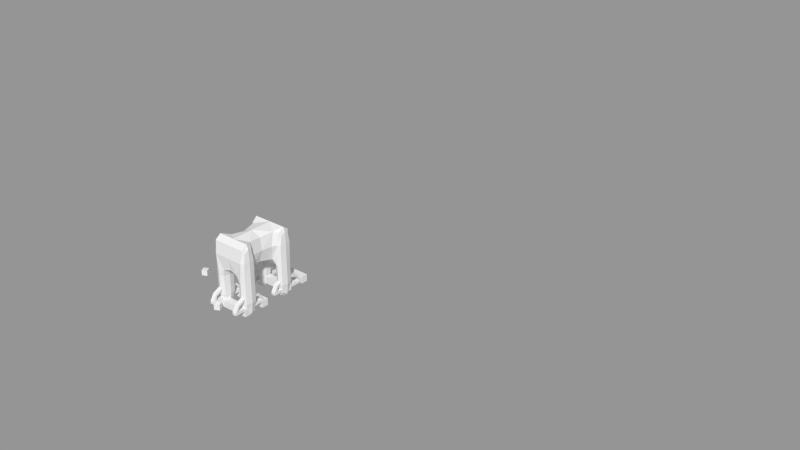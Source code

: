 # Source: model.blend  (saved by Blender 2.64.7; exported with 4.5.12 LTS)
import bpy
from mathutils import Matrix  # noqa: F401  (used for matrix-valued properties, if any)

bpy.ops.wm.read_factory_settings(use_empty=True)
scene = bpy.context.scene
scene.name = 'Scene.001'

# ---- collections
col_collection_1_001 = bpy.data.collections.new('Collection 1.001'); scene.collection.children.link(col_collection_1_001)

# ---- meshes
me_cube_015 = bpy.data.meshes.new('Cube.015')
me_cube_015.from_pydata([(-1.0, -1.0, -1.0), (-1.0, 1.0, -1.0), (1.0, 1.0, -1.0), (1.0, -1.0, -1.0), (-1.0, -1.0, 1.0), (-1.0, 1.0, 1.0), (1.0, 1.0, 1.0), (1.0, -1.0, 1.0)], [], [(4, 5, 1, 0), (5, 6, 2, 1), (6, 7, 3, 2), (7, 4, 0, 3), (0, 1, 2, 3), (7, 6, 5, 4)])
me_cube_015.use_remesh_preserve_volume = False
me_cube_015.use_remesh_preserve_attributes = False
me_cube_015.use_mirror_vertex_groups = False
me_cube_015.update()
me_cube_014 = bpy.data.meshes.new('Cube.014')
me_cube_014.from_pydata([(-1.0, -1.0, -1.0), (-1.0, 1.0, -1.0), (1.0, 1.0, -1.0), (1.0, -1.0, -1.0), (-1.0, -1.0, 1.0), (-1.0, 1.0, 1.0), (1.0, 1.0, 1.0), (1.0, -1.0, 1.0)], [], [(4, 5, 1, 0), (5, 6, 2, 1), (6, 7, 3, 2), (7, 4, 0, 3), (0, 1, 2, 3), (7, 6, 5, 4)])
me_cube_014.use_remesh_preserve_volume = False
me_cube_014.use_remesh_preserve_attributes = False
me_cube_014.use_mirror_vertex_groups = False
me_cube_014.update()
me_cube_013 = bpy.data.meshes.new('Cube.013')
me_cube_013.from_pydata([(-1.0, -1.0, -1.0), (-1.0, 1.0, -1.0), (1.0, 1.0, -1.0), (1.0, -1.0, -1.0), (-1.0, -1.0, 1.0), (-1.0, 1.0, 1.0), (1.0, 1.0, 1.0), (1.0, -1.0, 1.0)], [], [(4, 5, 1, 0), (5, 6, 2, 1), (6, 7, 3, 2), (7, 4, 0, 3), (0, 1, 2, 3), (7, 6, 5, 4)])
me_cube_013.use_remesh_preserve_volume = False
me_cube_013.use_remesh_preserve_attributes = False
me_cube_013.use_mirror_vertex_groups = False
me_cube_013.update()
me_cube_012 = bpy.data.meshes.new('Cube.012')
me_cube_012.from_pydata([(-1.0, -1.0, -1.0), (-1.0, 1.0, -1.0), (1.0, 1.0, -1.0), (1.0, -1.0, -1.0), (-1.0, -1.0, 1.0), (-1.0, 1.0, 1.0), (1.0, 1.0, 1.0), (1.0, -1.0, 1.0)], [], [(4, 5, 1, 0), (5, 6, 2, 1), (6, 7, 3, 2), (7, 4, 0, 3), (0, 1, 2, 3), (7, 6, 5, 4)])
me_cube_012.use_remesh_preserve_volume = False
me_cube_012.use_remesh_preserve_attributes = False
me_cube_012.use_mirror_vertex_groups = False
me_cube_012.update()
me_cube_011 = bpy.data.meshes.new('Cube.011')
me_cube_011.from_pydata([(-1.0, -1.0, -1.0), (-1.0, 1.0, -1.0), (1.0, 1.0, -1.0), (1.0, -1.0, -1.0), (-1.0, -1.0, 1.0), (-1.0, 1.0, 1.0), (1.0, 1.0, 1.0), (1.0, -1.0, 1.0)], [], [(4, 5, 1, 0), (5, 6, 2, 1), (6, 7, 3, 2), (7, 4, 0, 3), (0, 1, 2, 3), (7, 6, 5, 4)])
me_cube_011.use_remesh_preserve_volume = False
me_cube_011.use_remesh_preserve_attributes = False
me_cube_011.use_mirror_vertex_groups = False
me_cube_011.update()
me_cube_010 = bpy.data.meshes.new('Cube.010')
me_cube_010.from_pydata([(-1.0, -1.0, -1.0), (-1.0, 1.0, -1.0), (1.0, 1.0, -1.0), (1.0, -1.0, -1.0), (-1.0, -1.0, 1.0), (-1.0, 1.0, 1.0), (1.0, 1.0, 1.0), (1.0, -1.0, 1.0)], [], [(4, 5, 1, 0), (5, 6, 2, 1), (6, 7, 3, 2), (7, 4, 0, 3), (0, 1, 2, 3), (7, 6, 5, 4)])
me_cube_010.use_remesh_preserve_volume = False
me_cube_010.use_remesh_preserve_attributes = False
me_cube_010.use_mirror_vertex_groups = False
me_cube_010.update()
me_cube_009 = bpy.data.meshes.new('Cube.009')
me_cube_009.from_pydata([(-1.0, -1.0, -1.0), (-1.0, 1.0, -1.0), (1.0, 1.0, -1.0), (1.0, -1.0, -1.0), (-1.0, -1.0, 1.0), (-1.0, 1.0, 1.0), (1.0, 1.0, 1.0), (1.0, -1.0, 1.0)], [], [(4, 5, 1, 0), (5, 6, 2, 1), (6, 7, 3, 2), (7, 4, 0, 3), (0, 1, 2, 3), (7, 6, 5, 4)])
me_cube_009.use_remesh_preserve_volume = False
me_cube_009.use_remesh_preserve_attributes = False
me_cube_009.use_mirror_vertex_groups = False
me_cube_009.update()
me_cube_008 = bpy.data.meshes.new('Cube.008')
me_cube_008.from_pydata([(-1.0, -1.0, -1.0), (-1.0, 1.0, -1.0), (1.0, 1.0, -1.0), (1.0, -1.0, -1.0), (-1.0, -1.0, 1.0), (-1.0, 1.0, 1.0), (1.0, 1.0, 1.0), (1.0, -1.0, 1.0)], [], [(4, 5, 1, 0), (5, 6, 2, 1), (6, 7, 3, 2), (7, 4, 0, 3), (0, 1, 2, 3), (7, 6, 5, 4)])
me_cube_008.use_remesh_preserve_volume = False
me_cube_008.use_remesh_preserve_attributes = False
me_cube_008.use_mirror_vertex_groups = False
me_cube_008.update()
me_cube_007 = bpy.data.meshes.new('Cube.007')
me_cube_007.from_pydata([(-1.0, -1.0, -1.0), (-1.0, 1.0, -1.0), (1.0, 1.0, -1.0), (1.0, -1.0, -1.0), (-1.0, -1.0, 1.0), (-1.0, 1.0, 1.0), (1.0, 1.0, 1.0), (1.0, -1.0, 1.0)], [], [(4, 5, 1, 0), (5, 6, 2, 1), (6, 7, 3, 2), (7, 4, 0, 3), (0, 1, 2, 3), (7, 6, 5, 4)])
me_cube_007.use_remesh_preserve_volume = False
me_cube_007.use_remesh_preserve_attributes = False
me_cube_007.use_mirror_vertex_groups = False
me_cube_007.update()
me_cube_006 = bpy.data.meshes.new('Cube.006')
me_cube_006.from_pydata([(-1.0, -1.0, -1.0), (-1.0, 1.0, -1.0), (1.0, 1.0, -1.0), (1.0, -1.0, -1.0), (-1.0, -1.0, 1.0), (-1.0, 1.0, 1.0), (1.0, 1.0, 1.0), (1.0, -1.0, 1.0)], [], [(4, 5, 1, 0), (5, 6, 2, 1), (6, 7, 3, 2), (7, 4, 0, 3), (0, 1, 2, 3), (7, 6, 5, 4)])
me_cube_006.use_remesh_preserve_volume = False
me_cube_006.use_remesh_preserve_attributes = False
me_cube_006.use_mirror_vertex_groups = False
me_cube_006.update()
me_cube_005 = bpy.data.meshes.new('Cube.005')
me_cube_005.from_pydata([(-1.0, -1.0, -1.0), (-1.0, 1.0, -1.0), (1.0, 1.0, -1.0), (1.0, -1.0, -1.0), (-1.0, -1.0, 1.0), (-1.0, 1.0, 1.0), (1.0, 1.0, 1.0), (1.0, -1.0, 1.0)], [], [(4, 5, 1, 0), (5, 6, 2, 1), (6, 7, 3, 2), (7, 4, 0, 3), (0, 1, 2, 3), (7, 6, 5, 4)])
me_cube_005.use_remesh_preserve_volume = False
me_cube_005.use_remesh_preserve_attributes = False
me_cube_005.use_mirror_vertex_groups = False
me_cube_005.update()
me_cube_004 = bpy.data.meshes.new('Cube.004')
me_cube_004.from_pydata([(-1.0, -1.0, -1.0), (-1.0, 1.0, -1.0), (1.0, 1.0, -1.0), (1.0, -1.0, -1.0), (-1.0, -1.0, 1.0), (-1.0, 1.0, 1.0), (1.0, 1.0, 1.0), (1.0, -1.0, 1.0)], [], [(4, 5, 1, 0), (5, 6, 2, 1), (6, 7, 3, 2), (7, 4, 0, 3), (0, 1, 2, 3), (7, 6, 5, 4)])
me_cube_004.use_remesh_preserve_volume = False
me_cube_004.use_remesh_preserve_attributes = False
me_cube_004.use_mirror_vertex_groups = False
me_cube_004.update()
me_cube_002 = bpy.data.meshes.new('Cube.002')
me_cube_002.from_pydata([(-0.9604, 1.276, -0.5173), (-0.9604, 1.907, -0.5173), (0.1242, 1.907, -0.5173), (0.1242, 1.276, -0.5173), (-0.9604, 1.276, 0.1307), (-0.9604, 1.907, 0.1307), (0.1242, 1.907, 0.1307), (0.1242, 1.276, 0.1307), (-0.9604, -6.058, -0.4343), (0.1242, -6.058, -0.4343), (-0.9604, -6.058, 0.2136), (0.1242, -6.058, 0.2136), (-0.9604, -6.798, -0.4343), (0.1242, -6.798, -0.4343), (-0.9604, -6.798, 0.2136), (0.1242, -6.798, 0.2136), (-0.9604, -5.629, 1.342), (0.1242, -5.629, 1.342), (-0.9604, -5.858, 1.83), (0.1242, -5.858, 1.83), (-0.9604, -2.854, 2.511), (0.1242, -2.854, 2.511), (-0.9604, -2.854, 3.285), (0.1242, -2.854, 3.285), (-0.9604, 0.2658, 1.615), (-0.9604, 0.5532, 2.035), (0.1242, 0.5532, 2.035), (0.1242, 0.2658, 1.615), (7.411, 1.907, -0.6069), (6.327, 1.907, -0.6069), (6.327, 1.276, -0.6069), (7.411, 1.276, -0.6069), (6.327, 1.276, 0.04107), (6.327, 1.907, 0.04107), (7.411, 1.907, 0.04107), (7.411, 1.276, 0.04107), (6.327, -6.058, -0.5239), (7.411, -6.058, -0.5239), (6.327, -6.058, 0.124), (7.411, -6.058, 0.124), (6.327, -6.798, -0.5239), (7.411, -6.798, -0.5239), (6.327, -6.798, 0.124), (7.411, -6.798, 0.124), (6.327, -5.629, 1.252), (7.411, -5.629, 1.252), (6.327, -5.858, 1.74), (7.411, -5.858, 1.74), (6.327, -2.854, 2.422), (7.411, -2.854, 2.422), (6.327, -2.854, 3.196), (7.411, -2.854, 3.196), (6.327, 0.2658, 1.525), (6.327, 0.5532, 1.946), (7.411, 0.5532, 1.946), (7.411, 0.2658, 1.525), (-0.9604, 13.26, -0.736), (-0.9604, 13.89, -0.736), (0.1242, 13.89, -0.736), (0.1242, 13.26, -0.736), (-0.9604, 13.26, -0.08804), (-0.9604, 13.89, -0.08804), (0.1242, 13.89, -0.08804), (0.1242, 13.26, -0.08804), (-0.9604, 5.927, -0.653), (0.1242, 5.927, -0.653), (-0.9604, 5.927, -0.005081), (0.1242, 5.927, -0.005081), (-0.9604, 5.187, -0.653), (0.1242, 5.187, -0.653), (-0.9604, 5.187, -0.005081), (0.1242, 5.187, -0.005081), (-0.9604, 6.356, 1.123), (0.1242, 6.356, 1.123), (-0.9604, 6.127, 1.611), (0.1242, 6.127, 1.611), (-0.9604, 9.131, 2.292), (0.1242, 9.131, 2.292), (-0.9604, 9.131, 3.067), (0.1242, 9.131, 3.067), (-0.9604, 12.25, 1.396), (-0.9604, 12.54, 1.816), (0.1242, 12.54, 1.816), (0.1242, 12.25, 1.396), (7.411, 13.89, -0.8256), (6.327, 13.89, -0.8256), (6.327, 13.26, -0.8256), (7.411, 13.26, -0.8256), (6.327, 13.26, -0.1776), (6.327, 13.89, -0.1776), (7.411, 13.89, -0.1776), (7.411, 13.26, -0.1776), (6.327, 5.927, -0.7426), (7.411, 5.927, -0.7426), (6.327, 5.927, -0.09468), (7.411, 5.927, -0.09468), (6.327, 5.187, -0.7426), (7.411, 5.187, -0.7426), (6.327, 5.187, -0.09468), (7.411, 5.187, -0.09468), (6.327, 6.356, 1.034), (7.411, 6.356, 1.034), (6.327, 6.127, 1.521), (7.411, 6.127, 1.521), (6.327, 9.131, 2.203), (7.411, 9.131, 2.203), (6.327, 9.131, 2.977), (7.411, 9.131, 2.977), (6.327, 12.25, 1.307), (6.327, 12.54, 1.727), (7.411, 12.54, 1.727), (7.411, 12.25, 1.307)], [], [(4, 5, 1, 0), (5, 6, 2, 1), (6, 7, 3, 2), (7, 4, 10, 11), (0, 1, 2, 3), (4, 7, 27, 24), (9, 11, 15, 13), (4, 0, 8, 10), (0, 3, 9, 8), (3, 7, 11, 9), (15, 14, 12, 13), (15, 11, 17, 19), (8, 9, 13, 12), (10, 8, 12, 14), (16, 18, 22, 20), (11, 10, 16, 17), (14, 15, 19, 18), (10, 14, 18, 16), (21, 20, 22, 23), (17, 16, 20, 21), (18, 19, 23, 22), (19, 17, 21, 23), (24, 27, 21, 20), (7, 6, 26, 27), (5, 4, 24, 25), (6, 5, 25, 26), (35, 32, 38, 39), (34, 35, 31, 28), (27, 26, 23, 21), (33, 34, 28, 29), (32, 33, 29, 30), (26, 25, 22, 23), (25, 24, 20, 22), (30, 29, 28, 31), (32, 35, 55, 52), (37, 39, 43, 41), (32, 30, 36, 38), (30, 31, 37, 36), (31, 35, 39, 37), (43, 42, 40, 41), (43, 39, 45, 47), (36, 37, 41, 40), (38, 36, 40, 42), (44, 46, 50, 48), (39, 38, 44, 45), (42, 43, 47, 46), (38, 42, 46, 44), (49, 48, 50, 51), (45, 44, 48, 49), (46, 47, 51, 50), (47, 45, 49, 51), (52, 55, 49, 48), (35, 34, 54, 55), (33, 32, 52, 53), (34, 33, 53, 54), (55, 54, 51, 49), (54, 53, 50, 51), (53, 52, 48, 50), (60, 61, 57, 56), (61, 62, 58, 57), (62, 63, 59, 58), (63, 60, 66, 67), (56, 57, 58, 59), (60, 63, 83, 80), (65, 67, 71, 69), (60, 56, 64, 66), (56, 59, 65, 64), (59, 63, 67, 65), (71, 70, 68, 69), (71, 67, 73, 75), (64, 65, 69, 68), (66, 64, 68, 70), (72, 74, 78, 76), (67, 66, 72, 73), (70, 71, 75, 74), (66, 70, 74, 72), (77, 76, 78, 79), (73, 72, 76, 77), (74, 75, 79, 78), (75, 73, 77, 79), (80, 83, 77, 76), (63, 62, 82, 83), (61, 60, 80, 81), (62, 61, 81, 82), (91, 88, 94, 95), (90, 91, 87, 84), (83, 82, 79, 77), (89, 90, 84, 85), (88, 89, 85, 86), (82, 81, 78, 79), (81, 80, 76, 78), (86, 85, 84, 87), (88, 91, 111, 108), (93, 95, 99, 97), (88, 86, 92, 94), (86, 87, 93, 92), (87, 91, 95, 93), (99, 98, 96, 97), (99, 95, 101, 103), (92, 93, 97, 96), (94, 92, 96, 98), (100, 102, 106, 104), (95, 94, 100, 101), (98, 99, 103, 102), (94, 98, 102, 100), (105, 104, 106, 107), (101, 100, 104, 105), (102, 103, 107, 106), (103, 101, 105, 107), (108, 111, 105, 104), (91, 90, 110, 111), (89, 88, 108, 109), (90, 89, 109, 110), (111, 110, 107, 105), (110, 109, 106, 107), (109, 108, 104, 106)])
me_cube_002.use_remesh_preserve_volume = False
me_cube_002.use_remesh_preserve_attributes = False
me_cube_002.use_mirror_vertex_groups = False
me_cube_002.update()
me_cube_001 = bpy.data.meshes.new('Cube.001')
me_cube_001.from_pydata([(0.5725, -1.338, 0.4638), (0.0, 1.338, 0.4638), (-0.711, -0.996, -0.3329), (0.0, -1.338, 0.4638), (0.0, 0.996, -0.1512), (0.0, 0.996, 1.079), (-0.5519, -0.6536, 0.4638), (-0.4332, 0.0, 0.4638), (-0.5586, 1.338, 0.4638), (0.4332, 0.0, 0.4638), (0.0, -0.996, -0.1512), (0.0, 0.0, -0.1512), (0.0, -0.996, 1.079), (0.0, 0.0, 1.079), (-0.711, 0.996, 0.4638), (0.711, -0.996, 0.4638), (-0.711, -0.996, 0.4638), (0.711, 0.996, 0.4638), (-0.5485, 0.6536, -0.3329), (-0.5923, 0.6536, 0.4638), (0.5485, 0.6536, -0.3329), (-0.5725, -1.338, 0.4638), (0.5923, 0.6536, 0.4638), (0.6361, 0.996, 1.079), (0.5519, -0.6536, 0.4638), (0.5586, 1.338, 0.4638), (0.711, 0.996, -0.3329), (-0.6154, -0.996, 1.079), (-0.6361, 0.996, 1.079), (0.6154, -0.996, 1.079), (0.481, 1.338, -1.055), (-0.3069, -0.996, -1.055), (-0.711, 0.996, -1.055), (-0.509, -1.338, -1.055), (0.3069, -0.996, -0.3329), (0.509, -1.338, -0.3329), (-0.711, 0.996, -0.3329), (-0.481, 1.338, -0.3329), (-0.509, -1.338, -0.3329), (-0.3186, 0.996, -0.3329), (0.711, -0.996, -0.3329), (-0.3069, -0.996, -0.3329), (-0.509, -0.6536, -0.3329), (0.3186, 0.996, -0.3329), (0.509, -0.6536, -0.3329), (0.481, 1.338, -0.3329), (-0.5148, 0.996, -1.596), (-0.509, -0.996, -1.596), (0.5148, 0.996, -1.596), (0.509, -0.996, -1.596), (0.711, -0.996, -1.055), (0.3186, 0.996, -1.055), (0.5485, 0.6536, -1.055), (-0.481, 1.338, -1.055), (-0.3186, 0.996, -1.055), (0.509, -0.6536, -1.055), (-0.509, -0.6536, -1.055), (0.3069, -0.996, -1.055), (-0.5485, 0.6536, -1.055), (-0.711, -0.996, -1.055), (0.509, -1.338, -1.055), (0.711, 0.996, -1.055), (-0.4397, 0.996, 1.079), (-0.3427, 1.338, 0.4638), (-0.2302, -0.996, -0.1966), (-0.3602, -1.338, 0.4638), (0.0, 1.253, 0.9251), (0.3427, 1.338, 0.4638), (0.0, 1.253, 0.002537), (0.4138, -0.996, 1.079), (0.3602, -1.338, 0.4638), (0.2389, 0.996, -0.1966), (0.0, -1.253, 0.9251), (0.0, -1.253, 0.002537), (-0.4138, -0.996, 1.079), (-0.3683, 0.0, 0.9251), (-0.2389, 0.996, -0.1966), (-0.2816, 0.0, 0.002537), (0.4397, 0.996, 1.079), (0.3683, 0.0, 0.9251), (0.2302, -0.996, -0.1966), (0.2816, 0.0, 0.002537), (-0.4426, -0.4902, 0.4638), (-0.4932, 0.4902, 0.4638), (0.4932, 0.4902, 0.4638), (0.4426, -0.4902, 0.4638), (0.0, -0.5758, -0.1512), (0.0, 0.5758, -0.1512), (0.0, -0.5758, 1.079), (0.0, 0.5758, 1.079), (-0.6923, 0.996, 0.9251), (-0.6729, 1.253, 0.4638), (-0.711, -0.996, -0.04289), (-0.6764, -1.253, 0.4638), (0.6729, 1.253, 0.4638), (0.6871, -0.996, 0.9251), (0.6764, -1.253, 0.4638), (0.711, 0.996, -0.04289), (-0.6871, -0.996, 0.9251), (-0.711, 0.996, -0.04289), (0.6923, 0.996, 0.9251), (0.711, -0.996, -0.04289), (-0.6712, -0.7392, 0.4638), (-0.6813, 0.7392, 0.4638), (0.6813, 0.7392, 0.4638), (0.6712, -0.7392, 0.4638), (-0.5004, 1.338, -0.04289), (-0.6167, 1.253, 0.9251), (-0.5197, -0.6536, -0.04289), (-0.5892, -0.7392, 0.9251), (-0.5595, 0.6536, -0.04289), (0.5248, -1.338, -0.04289), (0.6151, -1.253, 0.9251), (-0.5248, -1.338, -0.04289), (-0.6252, 0.7392, 0.9251), (0.5004, 1.338, -0.04289), (0.5595, 0.6536, -0.04289), (-0.6151, -1.253, 0.9251), (0.6252, 0.7392, 0.9251), (0.6167, 1.253, 0.9251), (0.5892, -0.7392, 0.9251), (0.5197, -0.6536, -0.04289), (-0.3069, -0.996, -0.6044), (0.3186, 0.996, -0.6044), (-0.3186, 0.996, -0.6044), (0.3069, -0.996, -0.6044), (-0.711, -0.996, -0.6044), (0.711, 0.996, -0.6044), (-0.711, 0.996, -0.6044), (0.711, -0.996, -0.6044), (-0.481, 1.338, -0.6044), (-0.509, -0.6536, -0.6044), (-0.5485, 0.6536, -0.6044), (0.509, -1.338, -0.6044), (-0.509, -1.338, -0.6044), (0.481, 1.338, -0.6044), (0.5485, 0.6536, -0.6044), (0.509, -0.6536, -0.6044), (0.6704, 0.7392, -0.3329), (0.6535, 1.253, -0.3329), (0.4098, 0.7392, -0.3329), (-0.6704, 0.7392, -0.3329), (-0.4098, 0.7392, -0.3329), (-0.6605, -0.7392, -0.3329), (-0.6605, -1.253, -0.3329), (0.3574, -0.7392, -0.3329), (0.3574, -1.253, -0.3329), (0.6605, -1.253, -0.3329), (-0.6535, 1.253, -0.3329), (-0.3254, 1.253, -0.3329), (-0.3574, -1.253, -0.3329), (0.6605, -0.7392, -0.3329), (-0.3574, -0.7392, -0.3329), (0.3254, 1.253, -0.3329), (-0.3574, -0.996, -1.461), (0.3676, 0.996, -1.461), (-0.3676, 0.996, -1.461), (0.3574, -0.996, -1.461), (-0.6605, -0.996, -1.461), (0.6619, 0.996, -1.461), (-0.6619, 0.996, -1.461), (0.6605, -0.996, -1.461), (-0.4894, 1.253, -1.461), (-0.509, -0.7392, -1.461), (-0.5401, 0.7392, -1.461), (0.509, -1.253, -1.461), (-0.509, -1.253, -1.461), (0.4894, 1.253, -1.461), (0.5401, 0.7392, -1.461), (0.509, -0.7392, -1.461), (-0.6605, -1.253, -1.055), (-0.3574, -1.253, -1.055), (-0.6535, 1.253, -1.055), (-0.6704, 0.7392, -1.055), (-0.3574, -0.7392, -1.055), (0.6535, 1.253, -1.055), (0.3254, 1.253, -1.055), (0.6605, -1.253, -1.055), (0.6605, -0.7392, -1.055), (0.4098, 0.7392, -1.055), (0.6704, 0.7392, -1.055), (-0.3254, 1.253, -1.055), (-0.4098, 0.7392, -1.055), (0.3574, -0.7392, -1.055), (-0.6605, -0.7392, -1.055), (0.3574, -1.253, -1.055), (-0.3029, -1.284, -0.08189), (-0.2713, 1.284, -0.08189), (0.2713, 1.284, -0.08189), (0.3029, -1.284, -0.08189), (-0.4133, -1.253, 0.9251), (-0.4154, 1.253, 0.9251), (0.4154, 1.253, 0.9251), (0.4133, -1.253, 0.9251), (-0.4176, -0.6038, 0.9804), (-0.4662, 0.6038, 0.9804), (-0.3608, 0.619, -0.1031), (-0.3069, -0.619, -0.1031), (0.4662, 0.6038, 0.9804), (0.4176, -0.6038, 0.9804), (0.3069, -0.619, -0.1031), (0.3608, 0.619, -0.1031), (-0.6644, -1.253, -0.04289), (-0.6583, 1.253, -0.04289), (0.6583, 1.253, -0.04289), (0.6644, -1.253, -0.04289), (-0.6683, -1.186, 0.8055), (-0.6691, 1.186, 0.8055), (0.6691, 1.186, 0.8055), (0.6683, -1.186, 0.8055), (-0.6569, -0.8058, 0.8055), (-0.6728, 0.8058, 0.8055), (-0.6731, 0.7392, -0.04289), (-0.6631, -0.7392, -0.04289), (0.6728, 0.8058, 0.8055), (0.6569, -0.8058, 0.8055), (0.6631, -0.7392, -0.04289), (0.6731, 0.7392, -0.04289), (-0.3574, -1.253, -0.6044), (-0.3254, 1.253, -0.6044), (0.3254, 1.253, -0.6044), (0.3574, -1.253, -0.6044), (-0.4098, 0.7392, -0.6044), (-0.3574, -0.7392, -0.6044), (0.3574, -0.7392, -0.6044), (0.4098, 0.7392, -0.6044), (-0.6605, -1.253, -0.6044), (-0.6535, 1.253, -0.6044), (0.6535, 1.253, -0.6044), (0.6605, -1.253, -0.6044), (-0.6704, 0.7392, -0.6044), (-0.6605, -0.7392, -0.6044), (0.6605, -0.7392, -0.6044), (0.6704, 0.7392, -0.6044), (-0.3967, -1.186, -1.356), (-0.3795, 1.186, -1.356), (0.3795, 1.186, -1.356), (0.3967, -1.186, -1.356), (-0.432, 0.8058, -1.356), (-0.3967, -0.8058, -1.356), (0.3967, -0.8058, -1.356), (0.432, 0.8058, -1.356), (-0.6212, -1.186, -1.356), (-0.6125, 1.186, -1.356), (0.6125, 1.186, -1.356), (0.6212, -1.186, -1.356), (-0.635, 0.8058, -1.356), (-0.6212, -0.8058, -1.356), (0.6212, -0.8058, -1.356), (0.635, 0.8058, -1.356)], [], [(0, 112, 193, 70), (0, 70, 189, 111), (0, 111, 205, 96), (0, 96, 209, 112), (1, 63, 191, 66), (1, 66, 192, 67), (1, 67, 188, 68), (1, 68, 187, 63), (2, 144, 202, 92), (2, 92, 213, 143), (2, 143, 231, 126), (2, 126, 226, 144), (3, 70, 193, 72), (3, 72, 190, 65), (3, 65, 186, 73), (3, 73, 189, 70), (4, 87, 196, 76), (4, 76, 187, 68), (4, 68, 188, 71), (4, 71, 201, 87), (5, 89, 198, 78), (5, 78, 192, 66), (5, 66, 191, 62), (5, 62, 195, 89), (6, 109, 194, 82), (6, 82, 197, 108), (6, 108, 213, 102), (6, 102, 210, 109), (7, 82, 194, 75), (7, 75, 195, 83), (7, 83, 196, 77), (7, 77, 197, 82), (8, 107, 191, 63), (8, 63, 187, 106), (8, 106, 203, 91), (8, 91, 207, 107), (9, 84, 198, 79), (9, 79, 199, 85), (9, 85, 200, 81), (9, 81, 201, 84), (10, 73, 186, 64), (10, 64, 197, 86), (10, 86, 200, 80), (10, 80, 189, 73), (11, 86, 197, 77), (11, 77, 196, 87), (11, 87, 201, 81), (11, 81, 200, 86), (12, 72, 193, 69), (12, 69, 199, 88), (12, 88, 194, 74), (12, 74, 190, 72), (13, 88, 199, 79), (13, 79, 198, 89), (13, 89, 195, 75), (13, 75, 194, 88), (14, 103, 211, 90), (14, 90, 207, 91), (14, 91, 203, 99), (14, 99, 212, 103), (15, 105, 215, 95), (15, 95, 209, 96), (15, 96, 205, 101), (15, 101, 216, 105), (16, 93, 206, 98), (16, 98, 210, 102), (16, 102, 213, 92), (16, 92, 202, 93), (17, 94, 208, 100), (17, 100, 214, 104), (17, 104, 217, 97), (17, 97, 204, 94), (18, 142, 196, 110), (18, 110, 212, 141), (18, 141, 230, 132), (18, 132, 222, 142), (19, 110, 196, 83), (19, 83, 195, 114), (19, 114, 211, 103), (19, 103, 212, 110), (20, 138, 217, 116), (20, 116, 201, 140), (20, 140, 225, 136), (20, 136, 233, 138), (21, 113, 186, 65), (21, 65, 190, 117), (21, 117, 206, 93), (21, 93, 202, 113), (22, 118, 198, 84), (22, 84, 201, 116), (22, 116, 217, 104), (22, 104, 214, 118), (23, 119, 192, 78), (23, 78, 198, 118), (23, 118, 214, 100), (23, 100, 208, 119), (24, 121, 200, 85), (24, 85, 199, 120), (24, 120, 215, 105), (24, 105, 216, 121), (25, 115, 188, 67), (25, 67, 192, 119), (25, 119, 208, 94), (25, 94, 204, 115), (26, 139, 204, 97), (26, 97, 217, 138), (26, 138, 233, 127), (26, 127, 228, 139), (27, 117, 190, 74), (27, 74, 194, 109), (27, 109, 210, 98), (27, 98, 206, 117), (28, 114, 195, 62), (28, 62, 191, 107), (28, 107, 207, 90), (28, 90, 211, 114), (29, 120, 199, 69), (29, 69, 193, 112), (29, 112, 209, 95), (29, 95, 215, 120), (30, 176, 220, 135), (30, 135, 228, 175), (30, 175, 244, 167), (30, 167, 236, 176), (31, 174, 223, 122), (31, 122, 218, 171), (31, 171, 234, 154), (31, 154, 239, 174), (32, 173, 230, 128), (32, 128, 227, 172), (32, 172, 243, 160), (32, 160, 246, 173), (33, 171, 218, 134), (33, 134, 226, 170), (33, 170, 242, 166), (33, 166, 234, 171), (34, 146, 189, 80), (34, 80, 200, 145), (34, 145, 224, 125), (34, 125, 221, 146), (35, 147, 205, 111), (35, 111, 189, 146), (35, 146, 221, 133), (35, 133, 229, 147), (36, 141, 212, 99), (36, 99, 203, 148), (36, 148, 227, 128), (36, 128, 230, 141), (37, 148, 203, 106), (37, 106, 187, 149), (37, 149, 219, 130), (37, 130, 227, 148), (38, 150, 186, 113), (38, 113, 202, 144), (38, 144, 226, 134), (38, 134, 218, 150), (39, 149, 187, 76), (39, 76, 196, 142), (39, 142, 222, 124), (39, 124, 219, 149), (40, 151, 216, 101), (40, 101, 205, 147), (40, 147, 229, 129), (40, 129, 232, 151), (41, 152, 197, 64), (41, 64, 186, 150), (41, 150, 218, 122), (41, 122, 223, 152), (42, 143, 213, 108), (42, 108, 197, 152), (42, 152, 223, 131), (42, 131, 231, 143), (43, 140, 201, 71), (43, 71, 188, 153), (43, 153, 220, 123), (43, 123, 225, 140), (44, 145, 200, 121), (44, 121, 216, 151), (44, 151, 232, 137), (44, 137, 224, 145), (45, 153, 188, 115), (45, 115, 204, 139), (45, 139, 228, 135), (45, 135, 220, 153), (46, 162, 235, 156), (46, 156, 238, 164), (46, 164, 246, 160), (46, 160, 243, 162), (47, 163, 239, 154), (47, 154, 234, 166), (47, 166, 242, 158), (47, 158, 247, 163), (48, 168, 241, 155), (48, 155, 236, 167), (48, 167, 244, 159), (48, 159, 249, 168), (49, 165, 237, 157), (49, 157, 240, 169), (49, 169, 248, 161), (49, 161, 245, 165), (50, 178, 232, 129), (50, 129, 229, 177), (50, 177, 245, 161), (50, 161, 248, 178), (51, 179, 225, 123), (51, 123, 220, 176), (51, 176, 236, 155), (51, 155, 241, 179), (52, 180, 233, 136), (52, 136, 225, 179), (52, 179, 241, 168), (52, 168, 249, 180), (53, 172, 227, 130), (53, 130, 219, 181), (53, 181, 235, 162), (53, 162, 243, 172), (54, 181, 219, 124), (54, 124, 222, 182), (54, 182, 238, 156), (54, 156, 235, 181), (55, 183, 224, 137), (55, 137, 232, 178), (55, 178, 248, 169), (55, 169, 240, 183), (56, 184, 231, 131), (56, 131, 223, 174), (56, 174, 239, 163), (56, 163, 247, 184), (57, 185, 221, 125), (57, 125, 224, 183), (57, 183, 240, 157), (57, 157, 237, 185), (58, 182, 222, 132), (58, 132, 230, 173), (58, 173, 246, 164), (58, 164, 238, 182), (59, 170, 226, 126), (59, 126, 231, 184), (59, 184, 247, 158), (59, 158, 242, 170), (60, 177, 229, 133), (60, 133, 221, 185), (60, 185, 237, 165), (60, 165, 245, 177), (61, 175, 228, 127), (61, 127, 233, 180), (61, 180, 249, 159), (61, 159, 244, 175)])
me_cube_001.use_remesh_preserve_volume = False
me_cube_001.use_remesh_preserve_attributes = False
me_cube_001.use_mirror_vertex_groups = False
me_cube_001.update()
arm_armature_013 = bpy.data.armatures.new('Armature.013')  # bones are not reproduced
arm_armature_012 = bpy.data.armatures.new('Armature.012')  # bones are not reproduced
arm_armature_011 = bpy.data.armatures.new('Armature.011')  # bones are not reproduced
arm_armature_008 = bpy.data.armatures.new('Armature.008')  # bones are not reproduced
arm_armature_004 = bpy.data.armatures.new('Armature.004')  # bones are not reproduced
arm_armature_010 = bpy.data.armatures.new('Armature.010')  # bones are not reproduced
arm_armature_009 = bpy.data.armatures.new('Armature.009')  # bones are not reproduced
arm_armature_007 = bpy.data.armatures.new('Armature.007')  # bones are not reproduced
arm_armature_006 = bpy.data.armatures.new('Armature.006')  # bones are not reproduced
arm_armature_005 = bpy.data.armatures.new('Armature.005')  # bones are not reproduced
arm_armature_003 = bpy.data.armatures.new('Armature.003')  # bones are not reproduced
arm_armature_002 = bpy.data.armatures.new('Armature.002')  # bones are not reproduced
arm_armature_001 = bpy.data.armatures.new('Armature.001')  # bones are not reproduced
arm_armature = bpy.data.armatures.new('Armature')  # bones are not reproduced

# ---- objects
ob_attack = bpy.data.objects.new('Attack', arm_armature_013)
ob_lever = bpy.data.objects.new('Lever', arm_armature_012)
ob_coucher = bpy.data.objects.new('Coucher', arm_armature_011)
ob_tourner_dr_2_2 = bpy.data.objects.new('Tourner_Dr_2.2', arm_armature_008)
ob_tourner_ga_2_2 = bpy.data.objects.new('Tourner_Ga_2.2', arm_armature_004)
ob_cube_012 = bpy.data.objects.new('Cube.012', me_cube_015)
ob_cube_011 = bpy.data.objects.new('Cube.011', me_cube_014)
ob_cube_010 = bpy.data.objects.new('Cube.010', me_cube_013)
ob_cube_009 = bpy.data.objects.new('Cube.009', me_cube_012)
ob_charge = bpy.data.objects.new('Charge', arm_armature_010)
ob_tourner_dr_2_1 = bpy.data.objects.new('Tourner_Dr_2.1', arm_armature_009)
ob_tourner_ga_2_1 = bpy.data.objects.new('Tourner_Ga_2.1', arm_armature_007)
ob_cube_008 = bpy.data.objects.new('Cube.008', me_cube_011)
ob_cube_007 = bpy.data.objects.new('Cube.007', me_cube_010)
ob_cube_006 = bpy.data.objects.new('Cube.006', me_cube_009)
ob_cube_005 = bpy.data.objects.new('Cube.005', me_cube_008)
ob_cube_004 = bpy.data.objects.new('Cube.004', me_cube_007)
ob_cube_003 = bpy.data.objects.new('Cube.003', me_cube_006)
ob_cube_002 = bpy.data.objects.new('Cube.002', me_cube_005)
ob_cube_001 = bpy.data.objects.new('Cube.001', me_cube_004)
ob_tourner_ga_2 = bpy.data.objects.new('Tourner_Ga_2', arm_armature_006)
ob_marche_ar_2 = bpy.data.objects.new('Marche_Ar_2', arm_armature_005)
ob_patron_marche = bpy.data.objects.new('Patron Marche', me_cube_002)
ob_marche_av_2 = bpy.data.objects.new('Marche_Av_2', arm_armature_003)
ob_default = bpy.data.objects.new('Default', arm_armature_002)
ob_tourner1 = bpy.data.objects.new('Tourner1', arm_armature_001)
ob_marche1 = bpy.data.objects.new('Marche1', arm_armature)
ob_cube = bpy.data.objects.new('Cube', me_cube_001)

# ---- transforms, parenting, visibility, modifiers, constraints
ob_attack.location = (1.134e-16, -1.064, 0.5105)
ob_attack.lineart.crease_threshold = 0.0
ob_lever.location = (1.134e-16, -1.064, 0.5105)
ob_lever.hide_viewport = True
ob_lever.lineart.crease_threshold = 0.0
ob_coucher.location = (1.134e-16, -1.064, 0.5105)
ob_coucher.hide_viewport = True
ob_coucher.lineart.crease_threshold = 0.0
ob_tourner_dr_2_2.location = (1.134e-16, -1.064, 0.5105)
ob_tourner_dr_2_2.hide_viewport = True
ob_tourner_dr_2_2.lineart.crease_threshold = 0.0
ob_tourner_ga_2_2.location = (1.134e-16, -1.064, 0.5105)
ob_tourner_ga_2_2.hide_viewport = True
ob_tourner_ga_2_2.lineart.crease_threshold = 0.0
ob_cube_012.location = (-0.05819, 1.502, -1.273)
ob_cube_012.scale = (0.6892, 0.1288, 0.1288)
ob_cube_012.hide_viewport = True
ob_cube_012.lineart.crease_threshold = 0.0
ob_cube_011.location = (-0.05819, -0.3684, -1.369)
ob_cube_011.scale = (0.6892, 0.1288, 0.1288)
ob_cube_011.hide_viewport = True
ob_cube_011.lineart.crease_threshold = 0.0
ob_cube_010.location = (-0.05422, -1.136, -1.369)
ob_cube_010.scale = (0.6892, 0.1288, 0.1288)
ob_cube_010.hide_viewport = True
ob_cube_010.lineart.crease_threshold = 0.0
ob_cube_009.location = (-0.05422, 0.7348, -1.273)
ob_cube_009.scale = (0.6892, 0.1288, 0.1288)
ob_cube_009.hide_viewport = True
ob_cube_009.lineart.crease_threshold = 0.0
ob_charge.location = (1.134e-16, -1.064, 0.5105)
ob_charge.hide_viewport = True
ob_charge.lineart.crease_threshold = 0.0
ob_tourner_dr_2_1.location = (1.134e-16, -1.064, 0.5105)
ob_tourner_dr_2_1.hide_viewport = True
ob_tourner_dr_2_1.lineart.crease_threshold = 0.0
ob_tourner_ga_2_1.location = (1.134e-16, -1.064, 0.5105)
ob_tourner_ga_2_1.hide_viewport = True
ob_tourner_ga_2_1.lineart.crease_threshold = 0.0
ob_cube_008.location = (-0.7515, 0.8389, -1.083)
ob_cube_008.rotation_euler = (0.0, -0.0, 0.4983)
ob_cube_008.scale = (0.1, 0.1, 0.1)
ob_cube_008.hide_viewport = True
ob_cube_008.lineart.crease_threshold = 0.0
ob_cube_007.location = (-2.088, -0.5489, -1.083)
ob_cube_007.rotation_euler = (0.0, -0.0, 0.4983)
ob_cube_007.scale = (0.1, 0.1, 0.1)
ob_cube_007.hide_viewport = True
ob_cube_007.lineart.crease_threshold = 0.0
ob_cube_006.location = (0.3892, -0.7374, -1.327)
ob_cube_006.rotation_euler = (0.0, -0.0, 0.4983)
ob_cube_006.scale = (0.1, 0.1, 0.1)
ob_cube_006.hide_viewport = True
ob_cube_006.lineart.crease_threshold = 0.0
ob_cube_005.location = (-0.3857, -1.539, -1.339)
ob_cube_005.rotation_euler = (0.0, -0.0, 0.4983)
ob_cube_005.scale = (0.1, 0.1, 0.1)
ob_cube_005.hide_viewport = True
ob_cube_005.lineart.crease_threshold = 0.0
ob_cube_004.location = (-0.5298, -1.288, -1.339)
ob_cube_004.scale = (0.1, 0.1, 0.1)
ob_cube_004.hide_viewport = True
ob_cube_004.lineart.crease_threshold = 0.0
ob_cube_003.location = (0.5339, -0.9548, -1.327)
ob_cube_003.scale = (0.1, 0.1, 0.1)
ob_cube_003.hide_viewport = True
ob_cube_003.lineart.crease_threshold = 0.0
ob_cube_002.location = (-1.552, 0.3948, -1.083)
ob_cube_002.scale = (0.1, 0.1, 0.1)
ob_cube_002.hide_viewport = True
ob_cube_002.lineart.crease_threshold = 0.0
ob_cube_001.location = (0.2852, 0.975, -1.083)
ob_cube_001.scale = (0.1, 0.1, 0.1)
ob_cube_001.hide_viewport = True
ob_cube_001.lineart.crease_threshold = 0.0
ob_tourner_ga_2.location = (1.134e-16, -1.064, 0.5105)
ob_tourner_ga_2.hide_viewport = True
ob_tourner_ga_2.lineart.crease_threshold = 0.0
ob_marche_ar_2.location = (1.134e-16, -1.064, 0.5105)
ob_marche_ar_2.hide_viewport = True
ob_marche_ar_2.lineart.crease_threshold = 0.0
ob_patron_marche.location = (-0.4622, -0.6552, -1.207)
ob_patron_marche.scale = (0.1461, 0.1461, 0.1461)
ob_patron_marche.hide_viewport = True
ob_patron_marche.lineart.crease_threshold = 0.0
ob_marche_av_2.location = (1.134e-16, -1.064, 0.5105)
ob_marche_av_2.hide_viewport = True
ob_marche_av_2.lineart.crease_threshold = 0.0
ob_default.location = (1.134e-16, -1.064, 0.5105)
ob_default.hide_viewport = True
ob_default.lineart.crease_threshold = 0.0
ob_tourner1.location = (1.134e-16, -1.064, 0.5105)
ob_tourner1.hide_viewport = True
ob_tourner1.lineart.crease_threshold = 0.0
ob_marche1.location = (1.134e-16, -1.064, 0.5105)
ob_marche1.hide_viewport = True
ob_marche1.hide_render = True
ob_marche1.lineart.crease_threshold = 0.0
ob_cube.parent = ob_marche1
ob_cube.matrix_parent_inverse = Matrix(((1.0, 0.0, 0.0, -1.134e-16), (0.0, 1.0, 0.0, 1.064), (0.0, 0.0, 1.0, -0.5105), (0.0, 0.0, 0.0, 1.0)))
ob_cube.location = (0.0, -0.1736, 0.0)
ob_cube.scale = (1.0, 0.817, 1.0)
ob_cube.hide_viewport = True
ob_cube.lineart.crease_threshold = 0.0
_m = ob_cube.modifiers.new('Armature', 'ARMATURE')
_m.object = ob_marche1
_m.use_bone_envelopes = True

# ---- collection membership
col_collection_1_001.objects.link(ob_attack)
col_collection_1_001.objects.link(ob_lever)
col_collection_1_001.objects.link(ob_coucher)
col_collection_1_001.objects.link(ob_tourner_dr_2_2)
col_collection_1_001.objects.link(ob_tourner_ga_2_2)
col_collection_1_001.objects.link(ob_cube_012)
col_collection_1_001.objects.link(ob_cube_011)
col_collection_1_001.objects.link(ob_cube_010)
col_collection_1_001.objects.link(ob_cube_009)
col_collection_1_001.objects.link(ob_charge)
col_collection_1_001.objects.link(ob_tourner_dr_2_1)
col_collection_1_001.objects.link(ob_tourner_ga_2_1)
col_collection_1_001.objects.link(ob_cube_008)
col_collection_1_001.objects.link(ob_cube_007)
col_collection_1_001.objects.link(ob_cube_006)
col_collection_1_001.objects.link(ob_cube_005)
col_collection_1_001.objects.link(ob_cube_004)
col_collection_1_001.objects.link(ob_cube_003)
col_collection_1_001.objects.link(ob_cube_002)
col_collection_1_001.objects.link(ob_cube_001)
col_collection_1_001.objects.link(ob_tourner_ga_2)
col_collection_1_001.objects.link(ob_marche_ar_2)
col_collection_1_001.objects.link(ob_patron_marche)
col_collection_1_001.objects.link(ob_marche_av_2)
col_collection_1_001.objects.link(ob_default)
col_collection_1_001.objects.link(ob_tourner1)
col_collection_1_001.objects.link(ob_marche1)
col_collection_1_001.objects.link(ob_cube)

# ---- scene / render settings (as saved in the file)
scene.frame_start = 1; scene.frame_end = 60; scene.frame_set(33)
scene.render.engine = 'BLENDER_EEVEE_NEXT'
scene.render.image_settings.color_mode = 'RGB'
scene.render.image_settings.compression = 0
scene.render.image_settings.exr_codec = 'NONE'
scene.render.resolution_percentage = 50
scene.render.dither_intensity = 0.0
scene.render.bake_margin = 2
scene.render.bake_bias = 0.0
scene.cycles.use_denoising = False
scene.cycles.samples = 10
scene.cycles.sampling_pattern = 'TABULATED_SOBOL'
scene.cycles.light_sampling_threshold = 0.0
scene.cycles.use_adaptive_sampling = False
scene.cycles.use_light_tree = False
scene.cycles.blur_glossy = 0.0
scene.cycles.volume_bounces = 1
scene.cycles.pixel_filter_type = 'GAUSSIAN'
scene.cycles.sample_clamp_indirect = 0.0
scene.view_settings.view_transform = 'Standard'
bpy.context.view_layer.update()

# ---- added for rendering (the .blend has no active camera and no usable light): camera, sun + grey world if the file has none
cam_auto = bpy.data.cameras.new('AutoCamera')
cam_auto.lens = 50.0
cam_auto.sensor_width = 36.0
cam_auto.clip_end = 1000.0
ob_auto_camera = bpy.data.objects.new('AutoCamera', cam_auto)
scene.collection.objects.link(ob_auto_camera)
ob_auto_camera.location = (24.3585, -21.8363, 17.7668)
ob_auto_camera.rotation_euler = (1.09748, -7.21219e-08, 0.694738)
scene.camera = ob_auto_camera
light_auto_sun = bpy.data.lights.new('AutoSun', 'SUN')
light_auto_sun.energy = 3.0
light_auto_sun.angle = 0.0523599
ob_auto_sun = bpy.data.objects.new('AutoSun', light_auto_sun)
scene.collection.objects.link(ob_auto_sun)
ob_auto_sun.rotation_euler = (0.872665, 0.174533, 0.523599)
if scene.world is None:
    world_auto = bpy.data.worlds.new('AutoWorld')
    world_auto.color = (0.3, 0.3, 0.3)
    scene.world = world_auto
bpy.context.view_layer.update()
